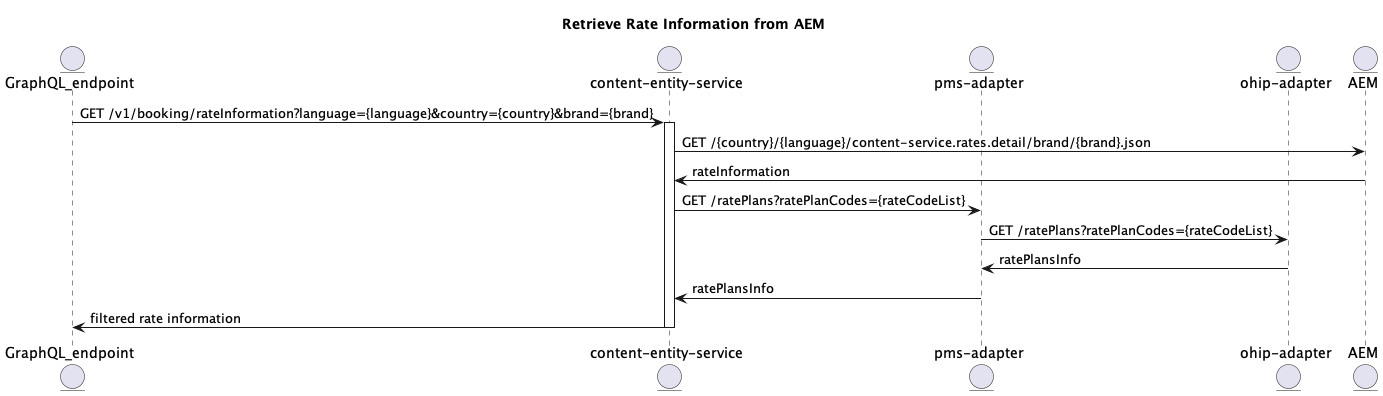

The diagram above was rendered by PlantUML. Its source (embedded in the PNG):
@startuml
entity GraphQL_endpoint
title Retrieve Rate Information from AEM

entity "content-entity-service" as CES
entity "pms-adapter" as PMS
entity "ohip-adapter" as OHIP
entity AEM

GraphQL_endpoint-> CES  ++: GET /v1/booking/rateInformation?language={language}&country={country}&brand={brand}
CES -> AEM: GET /{country}/{language}/content-service.rates.detail/brand/{brand}.json
AEM -> CES: rateInformation
CES -> PMS: GET /ratePlans?ratePlanCodes={rateCodeList}
PMS -> OHIP: GET /ratePlans?ratePlanCodes={rateCodeList}
OHIP -> PMS: ratePlansInfo
PMS -> CES: ratePlansInfo
GraphQL_endpoint<- CES -- : filtered rate information
@enduml